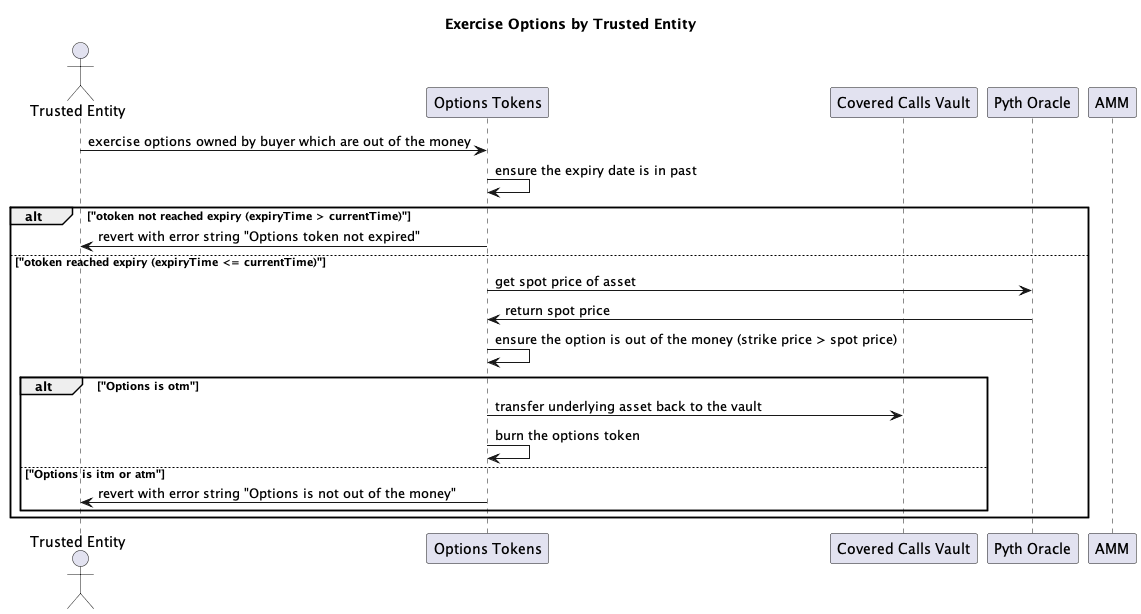

The diagram above was rendered by PlantUML. Its source (embedded in the PNG):
@startuml "trusted-entity-exercise-options"

title "Exercise Options by Trusted Entity"

actor "Trusted Entity" as trusted
participant "Options Tokens" as otoken
participant "Covered Calls Vault" as vault
participant "Pyth Oracle" as pyth
participant "AMM" as amm

trusted -> otoken: exercise options owned by buyer which are out of the money
otoken -> otoken: ensure the expiry date is in past
alt "otoken not reached expiry (expiryTime > currentTime)"
    otoken -> trusted: revert with error string "Options token not expired"
else "otoken reached expiry (expiryTime <= currentTime)"
    otoken -> pyth: get spot price of asset
    pyth -> otoken: return spot price
    otoken -> otoken: ensure the option is out of the money (strike price > spot price)
    alt "Options is otm"
        otoken -> vault: transfer underlying asset back to the vault
        otoken -> otoken: burn the options token
    else "Options is itm or atm"
        otoken -> trusted: revert with error string "Options is not out of the money"
    end
end
@enduml